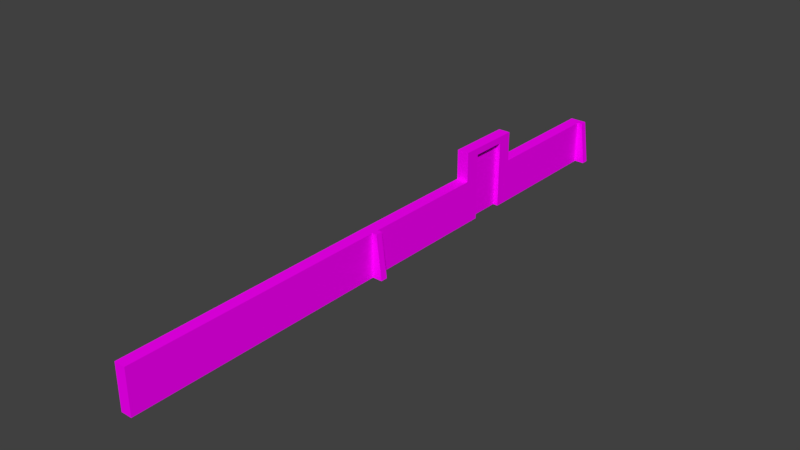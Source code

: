 # Source: MuroScacchiera.blend  (saved by Blender 2.78.0; exported with 4.5.12 LTS)
import bpy
from mathutils import Matrix  # noqa: F401  (used for matrix-valued properties, if any)

bpy.ops.wm.read_factory_settings(use_empty=True)
scene = bpy.context.scene
scene.name = 'Scene'

# ---- collections
col_collection_1 = bpy.data.collections.new('Collection 1'); scene.collection.children.link(col_collection_1)

# ---- images (referenced by path relative to the original .blend; pixels are not part of the script)
import os
ASSET_DIR = os.environ.get("B2B_ASSET_DIR", "")  # directory of the original .blend (textures are referenced by path, not embedded)
HERE = os.path.dirname(os.path.abspath(__file__))  # packed textures are extracted next to this script under _unpacked/

def load_image(name, relpath, width, height, colorspace="sRGB"):
    """Load a texture the original file referenced (path relative to the .blend, or extracted next to this script)."""
    p = next((c for c in (os.path.join(HERE, relpath), os.path.join(ASSET_DIR, relpath)) if relpath and os.path.exists(c)), "")
    if p:
        img = bpy.data.images.load(p, check_existing=True)
        img.name = name
    else:  # same state as the original file: an image datablock whose file is absent (Cycles renders it pink)
        img = bpy.data.images.new(name, width, height)
        img.source = "FILE"
        img.filepath = "//" + (relpath or name)
    img.colorspace_settings.name = colorspace
    return img
img_muroscacchiera1_txt_png = load_image('MuroScacchiera1_TXT.png', 'MuroScacchiera1_TXT.png', 1024, 1024, 'sRGB')

# ---- materials (node trees are filled in below, after node groups)
mat_material_muroscacchiera = bpy.data.materials.new('Material_MuroScacchiera')
mat_material_muroscacchiera.alpha_threshold = 0.0
mat_material_muroscacchiera.roughness = 0.5

# ---- material node trees
mat_material_muroscacchiera.use_nodes = True; mat_material_muroscacchiera.node_tree.nodes.clear()
_N = mat_material_muroscacchiera.node_tree.nodes; _L = mat_material_muroscacchiera.node_tree.links
n0 = _N.new('ShaderNodeOutputMaterial'); n0.name = 'Material Output'; n0.location = (300, 300)
n1 = _N.new('ShaderNodeBsdfDiffuse'); n1.name = 'Diffuse BSDF'; n1.location = (10, 300)
n2 = _N.new('ShaderNodeTexImage'); n2.name = 'Image Texture'; n2.location = (-330, 283)
n2.width = 140
n2.image = img_muroscacchiera1_txt_png
_L.new(n1.outputs[0], n0.inputs[0])
_L.new(n2.outputs[0], n1.inputs[0])
n0.is_active_output = True

# ---- world
world_world = bpy.data.worlds.new('World'); scene.world = world_world
world_world.color = (0.05088, 0.05088, 0.05088)
world_world.use_sun_shadow = False
world_world.sun_shadow_jitter_overblur = 0.0
world_world.cycles.sampling_method = 'MANUAL'

# ---- meshes
me_cube_001 = bpy.data.meshes.new('Cube.001')
me_cube_001.from_pydata([(0.04739, -0.5669, 0.01964), (-0.04837, -0.5657, 0.01964), (0.04739, -0.5669, 1.974), (-0.04837, -0.5657, 1.974), (0.04837, 0.5657, 0.01964), (-0.04739, 0.5669, 0.01964), (0.04837, 0.5657, 1.974), (-0.04739, 0.5669, 1.974), (0.04788, -0.0006445, 1.974), (-0.04788, 0.0006445, 1.974), (0.04788, -0.0006445, 0.01964), (-0.04788, 0.0006445, 0.01964)], [], [(8, 10, 4, 6), (2, 8, 9, 3), (2, 0, 10, 8), (6, 7, 9, 8), (5, 11, 9, 7), (9, 11, 1, 3), (2, 3, 1, 0), (5, 4, 10, 11), (1, 11, 10, 0), (5, 7, 6, 4)])
_uv = me_cube_001.uv_layers.new(name='UVMap')
_uv.uv.foreach_set('vector', [0.5095, 0.5317, 0.1578, 0.5317, 0.1578, 0.4298, 0.5095, 0.4298, 0.5267, 0.4294, 0.5267, 0.5313, 0.5095, 0.5316, 0.5095, 0.4297, 0.5095, 0.6336, 0.1578, 0.6336, 0.1578, 0.5317, 0.5095, 0.5317, 0.5267, 0.6333, 0.5095, 0.6335, 0.5095, 0.5316, 0.5267, 0.5313, 0.1578, 0.6335, 0.1578, 0.5316, 0.5095, 0.5316, 0.5095, 0.6335, 0.5095, 0.5316, 0.1578, 0.5316, 0.1578, 0.4297, 0.5095, 0.4297, 0.5095, 0.4124, 0.5095, 0.4297, 0.1578, 0.4297, 0.1578, 0.4124, 0.1578, 0.6335, 0.1406, 0.6333, 0.1406, 0.5313, 0.1578, 0.5316, 0.1578, 0.4297, 0.1578, 0.5316, 0.1406, 0.5313, 0.1406, 0.4294, 0.1578, 0.6335, 0.5095, 0.6335, 0.5095, 0.6507, 0.1578, 0.6507])
me_cube_001.materials.append(mat_material_muroscacchiera)
me_cube_001.use_remesh_preserve_volume = False
me_cube_001.use_remesh_preserve_attributes = False
me_cube_001.use_mirror_vertex_groups = False
me_cube_001.update()
me_cube_022 = bpy.data.meshes.new('Cube.022')
me_cube_022.from_pydata([(0.5041, -10.64, -2.384e-07), (0.5041, -10.64, 1.397), (0.1517, -10.64, -2.384e-07), (0.1517, -10.64, 1.397), (0.516, -2.269, -2.384e-07), (0.516, -2.269, 1.397), (0.1314, -2.268, -2.384e-07), (0.1314, -2.268, 1.397), (0.5168, -2.046, -2.384e-07), (0.5168, -2.046, 1.397), (0.1321, -2.044, -2.384e-07), (0.1321, -2.044, 1.397), (0.5307, 2.053, -2.384e-07), (0.5307, 2.053, 1.397), (0.1461, 2.054, -2.384e-07), (0.1461, 2.054, 1.397), (0.5324, 2.535, -2.384e-07), (0.5324, 2.535, 1.397), (0.1478, 2.536, -2.384e-07), (0.1478, 2.536, 1.397), (0.8346, -2.27, -2.384e-07), (0.6624, -2.27, 1.397), (0.8353, -2.047, -2.384e-07), (0.6631, -2.046, 1.397), (0.5307, 2.053, 2.131), (0.1461, 2.054, 2.131), (0.5324, 2.535, 2.131), (0.1478, 2.536, 2.131), (0.5307, 2.053, 2.348), (0.1461, 2.054, 2.348), (0.5324, 2.535, 2.348), (0.1478, 2.536, 2.348), (0.5527, 8.492, -2.384e-07), (0.5527, 8.492, 1.397), (0.1681, 8.493, -2.384e-07), (0.1681, 8.493, 1.397), (0.5519, 8.268, -2.384e-07), (0.5519, 8.268, 1.397), (0.1673, 8.269, -2.384e-07), (0.1673, 8.269, 1.397), (0.538, 4.17, -2.384e-07), (0.538, 4.17, 1.397), (0.1533, 4.171, -2.384e-07), (0.1533, 4.171, 1.397), (0.5363, 3.688, -2.384e-07), (0.5363, 3.688, 1.397), (0.1517, 3.689, -2.384e-07), (0.1517, 3.689, 1.397), (0.8713, 8.491, -2.384e-07), (0.6991, 8.492, 1.397), (0.8705, 8.267, -2.384e-07), (0.6983, 8.268, 1.397), (0.538, 4.17, 2.131), (0.1533, 4.171, 2.131), (0.5363, 3.688, 2.131), (0.1517, 3.689, 2.131), (0.538, 4.17, 2.348), (0.1533, 4.171, 2.348), (0.5363, 3.688, 2.348), (0.1517, 3.689, 2.348), (0.5344, 3.111, 2.131), (0.1497, 3.113, 2.131), (0.5344, 3.111, 2.348), (0.1497, 3.113, 2.348)], [], [(2, 3, 7, 6), (5, 4, 20, 21), (4, 5, 1, 0), (7, 3, 1, 5), (7, 5, 9, 11), (6, 7, 11, 10), (15, 13, 24, 25), (11, 9, 13, 15), (10, 11, 15, 14), (9, 8, 12, 13), (18, 19, 17, 16), (14, 15, 19, 18), (13, 12, 16, 17), (21, 20, 22, 23), (9, 5, 21, 23), (8, 9, 23, 22), (24, 26, 30, 28), (19, 15, 25, 27), (13, 17, 26, 24), (17, 19, 27, 26), (29, 28, 30, 31), (25, 24, 28, 29), (27, 25, 29, 31), (31, 30, 62, 63), (26, 27, 61, 60), (30, 26, 60, 62), (27, 31, 63, 61), (33, 49, 48, 32), (34, 35, 33, 32), (2, 0, 1, 3), (35, 39, 37, 33), (34, 38, 39, 35), (43, 53, 52, 41), (39, 43, 41, 37), (38, 42, 43, 39), (37, 41, 40, 36), (46, 44, 45, 47), (42, 46, 47, 43), (41, 45, 44, 40), (49, 51, 50, 48), (37, 51, 49, 33), (36, 50, 51, 37), (52, 56, 58, 54), (47, 55, 53, 43), (41, 52, 54, 45), (45, 54, 55, 47), (57, 59, 58, 56), (53, 57, 56, 52), (55, 59, 57, 53), (59, 63, 62, 58), (54, 60, 61, 55), (58, 62, 60, 54), (55, 61, 63, 59)])
_uv = me_cube_022.uv_layers.new(name='UVMap')
_uv.uv.foreach_set('vector', [0.991, 0.6998, 0.991, 0.8341, 0.2238, 0.8341, 0.2238, 0.6998, 0.9594, 0.138, 0.9594, 0.003193, 0.9901, 0.003193, 0.9735, 0.138, 0.8872, 0.003742, 0.8872, 0.1378, 0.08448, 0.1378, 0.08448, 0.003742, 0.6596, 0.9842, 0.0003488, 0.982, 0.0003488, 0.9654, 0.6596, 0.9662, 0.6596, 0.9842, 0.6596, 0.9662, 0.6772, 0.9662, 0.6772, 0.9842, 0.991, 0.6997, 0.991, 0.834, 0.9695, 0.834, 0.9695, 0.6997, 0.3616, 0.2782, 0.3985, 0.2782, 0.3985, 0.3485, 0.3616, 0.3485, 0.6772, 0.9842, 0.6772, 0.9662, 1.0, 0.9662, 1.0, 0.9842, 0.9695, 0.6997, 0.9695, 0.834, 0.5757, 0.834, 0.5757, 0.6997, 0.005466, 0.2782, 0.005466, 0.1442, 0.3985, 0.1442, 0.3985, 0.2782, 0.4816, 0.1442, 0.4816, 0.2782, 0.4447, 0.2782, 0.4447, 0.1442, 0.6013, 0.1444, 0.6013, 0.2785, 0.555, 0.2785, 0.555, 0.1444, 0.3985, 0.2782, 0.3985, 0.1442, 0.4447, 0.1442, 0.4447, 0.2782, 0.9357, 0.1378, 0.9357, 0.003604, 0.9571, 0.003604, 0.9571, 0.1378, 0.6772, 0.9662, 0.6596, 0.9662, 0.6596, 0.9593, 0.6772, 0.9593, 0.9331, 0.003193, 0.9331, 0.138, 0.9189, 0.138, 0.9023, 0.003193, 0.3985, 0.3485, 0.4447, 0.3485, 0.4447, 0.3694, 0.3985, 0.3694, 0.555, 0.2785, 0.6013, 0.2785, 0.6013, 0.3489, 0.555, 0.3489, 0.3985, 0.2782, 0.4447, 0.2782, 0.4447, 0.3485, 0.3985, 0.3485, 0.4447, 0.2782, 0.4816, 0.2782, 0.4816, 0.3485, 0.4447, 0.3485, 0.6013, 0.3698, 0.6013, 0.3878, 0.555, 0.3878, 0.555, 0.3698, 0.3616, 0.3485, 0.3985, 0.3485, 0.3985, 0.3694, 0.3616, 0.3694, 0.555, 0.3489, 0.6013, 0.3489, 0.6013, 0.3698, 0.555, 0.3698, 0.555, 0.3698, 0.555, 0.3878, 0.4997, 0.3878, 0.4997, 0.3698, 0.2333, 0.3242, 0.2333, 0.2824, 0.296, 0.2824, 0.296, 0.3242, 0.4447, 0.3694, 0.4447, 0.3485, 0.5, 0.3485, 0.5, 0.3694, 0.555, 0.3489, 0.555, 0.3698, 0.4997, 0.3698, 0.4997, 0.3489, 0.9331, 0.138, 0.919, 0.138, 0.9023, 0.003193, 0.9331, 0.003193, 0.967, 0.003193, 0.967, 0.138, 0.9331, 0.138, 0.9331, 0.003193, 0.03446, 0.003742, 0.08448, 0.003742, 0.08448, 0.1378, 0.03446, 0.1378, 0.3454, 0.8814, 0.3345, 0.8836, 0.3307, 0.8648, 0.3416, 0.8627, 0.5357, 0.5606, 0.5571, 0.5606, 0.5571, 0.6944, 0.5357, 0.6944, 0.6384, 0.2782, 0.6384, 0.3485, 0.6015, 0.3485, 0.6015, 0.2782, 0.3345, 0.8836, 0.1352, 0.9236, 0.1314, 0.9049, 0.3307, 0.8648, 0.5571, 0.5606, 0.9495, 0.5606, 0.9495, 0.6944, 0.5571, 0.6944, 0.9945, 0.2782, 0.6015, 0.2782, 0.6015, 0.1442, 0.9945, 0.1442, 0.5184, 0.1442, 0.5553, 0.1442, 0.5553, 0.2782, 0.5184, 0.2782, 0.398, 0.1444, 0.4443, 0.1444, 0.4443, 0.2785, 0.398, 0.2785, 0.6015, 0.2782, 0.5553, 0.2782, 0.5553, 0.1442, 0.6015, 0.1442, 0.957, 0.1378, 0.9357, 0.1378, 0.9357, 0.003604, 0.957, 0.003604, 0.3307, 0.8648, 0.3293, 0.8577, 0.3402, 0.8555, 0.3416, 0.8627, 0.9594, 0.003193, 0.9901, 0.003193, 0.9735, 0.138, 0.9594, 0.138, 0.6015, 0.3485, 0.6015, 0.3694, 0.5553, 0.3694, 0.5553, 0.3485, 0.4443, 0.2785, 0.4443, 0.3489, 0.398, 0.3489, 0.398, 0.2785, 0.6015, 0.2782, 0.6015, 0.3485, 0.5553, 0.3485, 0.5553, 0.2782, 0.5553, 0.2782, 0.5553, 0.3485, 0.5184, 0.3485, 0.5184, 0.2782, 0.398, 0.3698, 0.4443, 0.3698, 0.4443, 0.3878, 0.398, 0.3878, 0.6384, 0.3485, 0.6384, 0.3694, 0.6015, 0.3694, 0.6015, 0.3485, 0.4443, 0.3489, 0.4443, 0.3698, 0.398, 0.3698, 0.398, 0.3489, 0.4443, 0.3698, 0.4997, 0.3698, 0.4997, 0.3878, 0.4443, 0.3878, 0.3586, 0.3242, 0.296, 0.3242, 0.296, 0.2824, 0.3586, 0.2824, 0.5553, 0.3694, 0.5, 0.3694, 0.5, 0.3485, 0.5553, 0.3485, 0.4443, 0.3489, 0.4997, 0.3489, 0.4997, 0.3698, 0.4443, 0.3698])
me_cube_022.materials.append(mat_material_muroscacchiera)
me_cube_022.use_remesh_preserve_volume = False
me_cube_022.use_remesh_preserve_attributes = False
me_cube_022.use_mirror_vertex_groups = False
me_cube_022.update()

# ---- objects
ob_porta = bpy.data.objects.new('Porta', me_cube_001)
ob_muroscacchiera = bpy.data.objects.new('MuroScacchiera', me_cube_022)

# ---- transforms, parenting, visibility, modifiers, constraints
ob_porta.location = (1.691, 15.38, -1.179e-06)
ob_porta.scale = (4.943, 4.943, 4.943)
ob_porta.lineart.crease_threshold = 0.0
ob_muroscacchiera.location = (0.0, 0.0, 0.0)
ob_muroscacchiera.scale = (4.943, 4.943, 4.943)
ob_muroscacchiera.lineart.crease_threshold = 0.0

# ---- collection membership
col_collection_1.objects.link(ob_porta)
col_collection_1.objects.link(ob_muroscacchiera)

# ---- scene / render settings (as saved in the file)
scene.frame_start = 1; scene.frame_end = 250; scene.frame_set(1)
scene.render.engine = 'CYCLES'
scene.render.resolution_percentage = 50
scene.render.dither_intensity = 0.0
scene.cycles.use_denoising = False
scene.cycles.samples = 128
scene.cycles.sampling_pattern = 'TABULATED_SOBOL'
scene.cycles.light_sampling_threshold = 0.0
scene.cycles.use_adaptive_sampling = False
scene.cycles.use_light_tree = False
scene.cycles.blur_glossy = 0.0
scene.cycles.sample_clamp_indirect = 0.0
scene.view_settings.view_transform = 'Standard'
bpy.context.view_layer.update()

# ---- added for rendering (the .blend has no active camera and no usable light): camera, sun
cam_auto = bpy.data.cameras.new('AutoCamera')
cam_auto.lens = 50.0
cam_auto.sensor_width = 36.0
cam_auto.clip_end = 1548.25
ob_auto_camera = bpy.data.objects.new('AutoCamera', cam_auto)
scene.collection.objects.link(ob_auto_camera)
ob_auto_camera.location = (90.698, -111.163, 76.3803)
ob_auto_camera.rotation_euler = (1.09748, -7.21219e-08, 0.694738)
scene.camera = ob_auto_camera
light_auto_sun = bpy.data.lights.new('AutoSun', 'SUN')
light_auto_sun.energy = 3.0
light_auto_sun.angle = 0.0523599
ob_auto_sun = bpy.data.objects.new('AutoSun', light_auto_sun)
scene.collection.objects.link(ob_auto_sun)
ob_auto_sun.rotation_euler = (0.872665, 0.174533, 0.523599)
bpy.context.view_layer.update()
